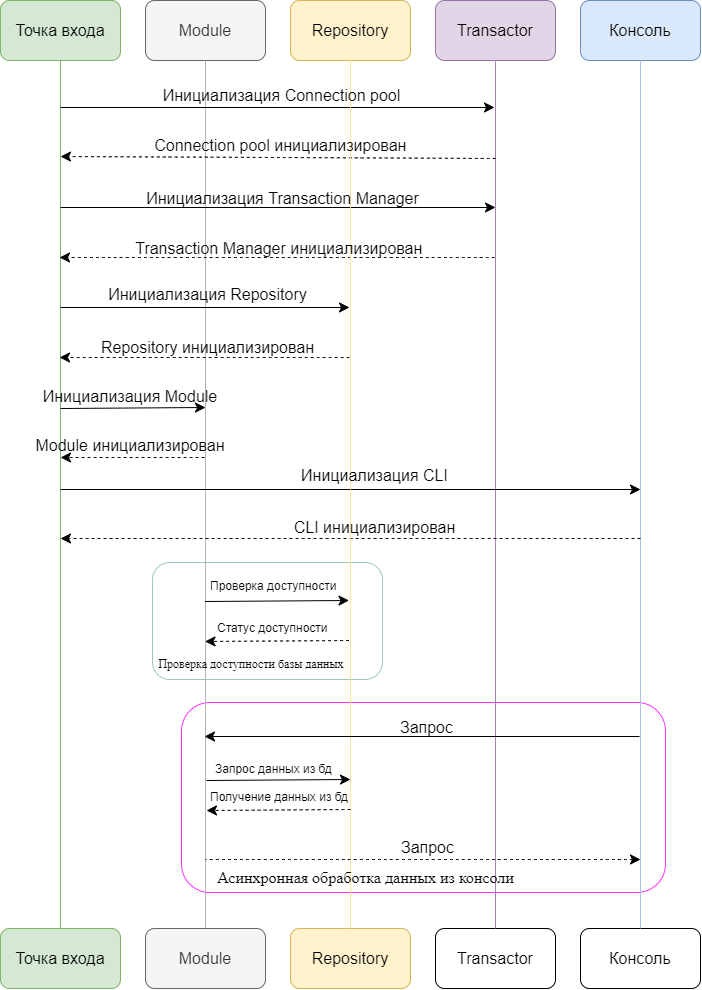

The diagram above was exported from draw.io. Its source (the exported page's mxGraphModel, read from the mxfile embedded in the PNG):
<mxGraphModel dx="2148" dy="1158" grid="0" gridSize="10" guides="1" tooltips="1" connect="1" arrows="1" fold="1" page="0" pageScale="1" pageWidth="827" pageHeight="1169" math="0" shadow="0">
  <root>
    <mxCell id="0" />
    <mxCell id="1" parent="0" />
    <mxCell id="POnb_OBfIfOluIn9fcvp-56" value="" style="rounded=1;whiteSpace=wrap;html=1;shadow=0;strokeColor=#9AC7BF;" vertex="1" parent="1">
      <mxGeometry x="-378" y="555" width="230" height="117" as="geometry" />
    </mxCell>
    <mxCell id="POnb_OBfIfOluIn9fcvp-68" value="" style="rounded=1;whiteSpace=wrap;html=1;shadow=0;strokeColor=#FF33FF;" vertex="1" parent="1">
      <mxGeometry x="-349" y="695" width="484" height="190" as="geometry" />
    </mxCell>
    <mxCell id="POnb_OBfIfOluIn9fcvp-14" style="edgeStyle=none;curved=1;rounded=0;orthogonalLoop=1;jettySize=auto;html=1;exitX=0.5;exitY=1;exitDx=0;exitDy=0;entryX=0.5;entryY=0;entryDx=0;entryDy=0;fontSize=12;startSize=8;endSize=8;endArrow=none;endFill=0;fillColor=#d5e8d4;strokeColor=#82b366;" edge="1" parent="1" source="POnb_OBfIfOluIn9fcvp-1" target="POnb_OBfIfOluIn9fcvp-9">
      <mxGeometry relative="1" as="geometry" />
    </mxCell>
    <mxCell id="POnb_OBfIfOluIn9fcvp-1" value="&lt;font style=&quot;font-size: 16px;&quot;&gt;Точка входа&lt;/font&gt;" style="rounded=1;whiteSpace=wrap;html=1;fillColor=#d5e8d4;strokeColor=#82b366;" vertex="1" parent="1">
      <mxGeometry x="-530" y="-7" width="120" height="60" as="geometry" />
    </mxCell>
    <mxCell id="POnb_OBfIfOluIn9fcvp-5" value="&lt;span style=&quot;font-size: 16px;&quot;&gt;Module&lt;/span&gt;" style="rounded=1;whiteSpace=wrap;html=1;fillColor=#f5f5f5;fontColor=#333333;strokeColor=#666666;" vertex="1" parent="1">
      <mxGeometry x="-385" y="-7" width="120" height="60" as="geometry" />
    </mxCell>
    <mxCell id="POnb_OBfIfOluIn9fcvp-6" value="&lt;font style=&quot;font-size: 16px;&quot;&gt;Repository&lt;/font&gt;" style="rounded=1;whiteSpace=wrap;html=1;fillColor=#fff2cc;strokeColor=#d6b656;" vertex="1" parent="1">
      <mxGeometry x="-240" y="-7" width="120" height="60" as="geometry" />
    </mxCell>
    <mxCell id="POnb_OBfIfOluIn9fcvp-7" value="&lt;font style=&quot;font-size: 16px;&quot;&gt;Transactor&lt;/font&gt;" style="rounded=1;whiteSpace=wrap;html=1;fillColor=#e1d5e7;strokeColor=#9673a6;" vertex="1" parent="1">
      <mxGeometry x="-95" y="-7" width="120" height="60" as="geometry" />
    </mxCell>
    <mxCell id="POnb_OBfIfOluIn9fcvp-8" value="&lt;span style=&quot;font-size: 16px;&quot;&gt;Консоль&lt;/span&gt;" style="rounded=1;whiteSpace=wrap;html=1;fillColor=#dae8fc;strokeColor=#6c8ebf;" vertex="1" parent="1">
      <mxGeometry x="50" y="-7" width="120" height="60" as="geometry" />
    </mxCell>
    <mxCell id="POnb_OBfIfOluIn9fcvp-9" value="&lt;font style=&quot;font-size: 16px;&quot;&gt;Точка входа&lt;/font&gt;" style="rounded=1;whiteSpace=wrap;html=1;fillColor=#d5e8d4;strokeColor=#82b366;" vertex="1" parent="1">
      <mxGeometry x="-530" y="921" width="120" height="60" as="geometry" />
    </mxCell>
    <mxCell id="POnb_OBfIfOluIn9fcvp-10" value="&lt;span style=&quot;font-size: 16px;&quot;&gt;Module&lt;/span&gt;" style="rounded=1;whiteSpace=wrap;html=1;fillColor=#f5f5f5;fontColor=#333333;strokeColor=#666666;" vertex="1" parent="1">
      <mxGeometry x="-385" y="921" width="120" height="60" as="geometry" />
    </mxCell>
    <mxCell id="POnb_OBfIfOluIn9fcvp-11" value="&lt;font style=&quot;font-size: 16px;&quot;&gt;Repository&lt;/font&gt;" style="rounded=1;whiteSpace=wrap;html=1;fillColor=#fff2cc;strokeColor=#d6b656;" vertex="1" parent="1">
      <mxGeometry x="-240" y="921" width="120" height="60" as="geometry" />
    </mxCell>
    <mxCell id="POnb_OBfIfOluIn9fcvp-12" value="&lt;font style=&quot;font-size: 16px;&quot;&gt;Transactor&lt;/font&gt;" style="rounded=1;whiteSpace=wrap;html=1;" vertex="1" parent="1">
      <mxGeometry x="-95" y="921" width="120" height="60" as="geometry" />
    </mxCell>
    <mxCell id="POnb_OBfIfOluIn9fcvp-13" value="&lt;span style=&quot;font-size: 16px;&quot;&gt;Консоль&lt;/span&gt;" style="rounded=1;whiteSpace=wrap;html=1;" vertex="1" parent="1">
      <mxGeometry x="50" y="921" width="120" height="60" as="geometry" />
    </mxCell>
    <mxCell id="POnb_OBfIfOluIn9fcvp-16" style="edgeStyle=none;curved=1;rounded=0;orthogonalLoop=1;jettySize=auto;html=1;exitX=0.5;exitY=1;exitDx=0;exitDy=0;fontSize=12;startSize=8;endSize=8;endArrow=none;endFill=0;fillColor=#f5f5f5;strokeColor=#B3B3B3;" edge="1" parent="1" source="POnb_OBfIfOluIn9fcvp-5" target="POnb_OBfIfOluIn9fcvp-10">
      <mxGeometry relative="1" as="geometry">
        <mxPoint x="-460" y="17" as="sourcePoint" />
        <mxPoint x="-460" y="1092" as="targetPoint" />
      </mxGeometry>
    </mxCell>
    <mxCell id="POnb_OBfIfOluIn9fcvp-18" style="edgeStyle=none;curved=1;rounded=0;orthogonalLoop=1;jettySize=auto;html=1;exitX=0.5;exitY=1;exitDx=0;exitDy=0;entryX=0.5;entryY=0;entryDx=0;entryDy=0;fontSize=12;startSize=8;endSize=8;endArrow=none;endFill=0;fillColor=#d5e8d4;strokeColor=#A680B8;" edge="1" parent="1" source="POnb_OBfIfOluIn9fcvp-7" target="POnb_OBfIfOluIn9fcvp-12">
      <mxGeometry relative="1" as="geometry">
        <mxPoint x="-440" y="37" as="sourcePoint" />
        <mxPoint x="-440" y="1112" as="targetPoint" />
      </mxGeometry>
    </mxCell>
    <mxCell id="POnb_OBfIfOluIn9fcvp-19" style="edgeStyle=none;curved=1;rounded=0;orthogonalLoop=1;jettySize=auto;html=1;exitX=0.5;exitY=1;exitDx=0;exitDy=0;entryX=0.5;entryY=0;entryDx=0;entryDy=0;fontSize=12;startSize=8;endSize=8;endArrow=none;endFill=0;strokeColor=#A9C4EB;" edge="1" parent="1" source="POnb_OBfIfOluIn9fcvp-8" target="POnb_OBfIfOluIn9fcvp-13">
      <mxGeometry relative="1" as="geometry">
        <mxPoint x="-430" y="47" as="sourcePoint" />
        <mxPoint x="-430" y="1122" as="targetPoint" />
      </mxGeometry>
    </mxCell>
    <mxCell id="POnb_OBfIfOluIn9fcvp-21" value="" style="endArrow=none;html=1;rounded=0;startSize=8;endSize=8;curved=1;movable=1;resizable=1;rotatable=1;deletable=1;editable=1;locked=0;connectable=1;endFill=0;startArrow=classic;startFill=1;" edge="1" parent="1">
      <mxGeometry width="50" height="50" relative="1" as="geometry">
        <mxPoint x="-36" y="100" as="sourcePoint" />
        <mxPoint x="-470" y="100" as="targetPoint" />
      </mxGeometry>
    </mxCell>
    <mxCell id="POnb_OBfIfOluIn9fcvp-23" value="" style="endArrow=classic;html=1;rounded=0;startSize=8;endSize=8;curved=1;movable=1;resizable=1;rotatable=1;deletable=1;editable=1;locked=0;connectable=1;endFill=1;startArrow=none;startFill=0;dashed=1;" edge="1" parent="1">
      <mxGeometry width="50" height="50" relative="1" as="geometry">
        <mxPoint x="-35" y="151" as="sourcePoint" />
        <mxPoint x="-470" y="149" as="targetPoint" />
      </mxGeometry>
    </mxCell>
    <mxCell id="POnb_OBfIfOluIn9fcvp-27" value="" style="endArrow=none;html=1;rounded=0;startSize=8;endSize=8;curved=1;movable=1;resizable=1;rotatable=1;deletable=1;editable=1;locked=0;connectable=1;endFill=0;startArrow=classic;startFill=1;" edge="1" parent="1">
      <mxGeometry width="50" height="50" relative="1" as="geometry">
        <mxPoint x="-35" y="200" as="sourcePoint" />
        <mxPoint x="-470" y="200" as="targetPoint" />
      </mxGeometry>
    </mxCell>
    <mxCell id="POnb_OBfIfOluIn9fcvp-31" value="" style="endArrow=classic;html=1;rounded=0;startSize=8;endSize=8;curved=1;movable=1;resizable=1;rotatable=1;deletable=1;editable=1;locked=0;connectable=1;endFill=1;startArrow=none;startFill=0;dashed=1;" edge="1" parent="1">
      <mxGeometry width="50" height="50" relative="1" as="geometry">
        <mxPoint x="-36" y="250" as="sourcePoint" />
        <mxPoint x="-471" y="250" as="targetPoint" />
      </mxGeometry>
    </mxCell>
    <mxCell id="POnb_OBfIfOluIn9fcvp-34" value="" style="endArrow=none;html=1;rounded=0;startSize=8;endSize=8;curved=1;movable=1;resizable=1;rotatable=1;deletable=1;editable=1;locked=0;connectable=1;endFill=0;startArrow=classic;startFill=1;" edge="1" parent="1">
      <mxGeometry width="50" height="50" relative="1" as="geometry">
        <mxPoint x="-181" y="300" as="sourcePoint" />
        <mxPoint x="-470" y="300" as="targetPoint" />
      </mxGeometry>
    </mxCell>
    <mxCell id="POnb_OBfIfOluIn9fcvp-35" value="Инициализация Repository" style="text;strokeColor=none;fillColor=none;html=1;align=center;verticalAlign=middle;whiteSpace=wrap;rounded=0;fontSize=16;" vertex="1" parent="1">
      <mxGeometry x="-465" y="279" width="285" height="15" as="geometry" />
    </mxCell>
    <mxCell id="POnb_OBfIfOluIn9fcvp-36" value="" style="endArrow=classic;html=1;rounded=0;startSize=8;endSize=8;curved=1;movable=1;resizable=1;rotatable=1;deletable=1;editable=1;locked=0;connectable=1;endFill=1;startArrow=none;startFill=0;dashed=1;strokeColor=default;" edge="1" parent="1">
      <mxGeometry width="50" height="50" relative="1" as="geometry">
        <mxPoint x="-181" y="350" as="sourcePoint" />
        <mxPoint x="-471" y="350" as="targetPoint" />
      </mxGeometry>
    </mxCell>
    <mxCell id="POnb_OBfIfOluIn9fcvp-37" value="Repository инициализирован" style="text;strokeColor=none;fillColor=none;html=1;align=center;verticalAlign=middle;whiteSpace=wrap;rounded=0;fontSize=16;" vertex="1" parent="1">
      <mxGeometry x="-465" y="332" width="285" height="15" as="geometry" />
    </mxCell>
    <mxCell id="POnb_OBfIfOluIn9fcvp-38" value="" style="endArrow=none;html=1;rounded=0;startSize=8;endSize=8;curved=1;movable=1;resizable=1;rotatable=1;deletable=1;editable=1;locked=0;connectable=1;endFill=0;startArrow=classic;startFill=1;" edge="1" parent="1">
      <mxGeometry width="50" height="50" relative="1" as="geometry">
        <mxPoint x="-325" y="400" as="sourcePoint" />
        <mxPoint x="-470" y="401" as="targetPoint" />
      </mxGeometry>
    </mxCell>
    <mxCell id="POnb_OBfIfOluIn9fcvp-40" value="Инициализация Module" style="text;strokeColor=none;fillColor=none;html=1;align=center;verticalAlign=middle;whiteSpace=wrap;rounded=0;fontSize=16;" vertex="1" parent="1">
      <mxGeometry x="-490" y="381" width="180" height="15" as="geometry" />
    </mxCell>
    <mxCell id="POnb_OBfIfOluIn9fcvp-41" value="" style="endArrow=classic;html=1;rounded=0;startSize=8;endSize=8;curved=1;movable=1;resizable=1;rotatable=1;deletable=1;editable=1;locked=0;connectable=1;endFill=1;startArrow=none;startFill=0;dashed=1;" edge="1" parent="1">
      <mxGeometry width="50" height="50" relative="1" as="geometry">
        <mxPoint x="-326" y="450" as="sourcePoint" />
        <mxPoint x="-470" y="450" as="targetPoint" />
      </mxGeometry>
    </mxCell>
    <mxCell id="POnb_OBfIfOluIn9fcvp-42" value="Module инициализирован" style="text;strokeColor=none;fillColor=none;html=1;align=center;verticalAlign=middle;whiteSpace=wrap;rounded=0;fontSize=16;" vertex="1" parent="1">
      <mxGeometry x="-515" y="430" width="230" height="15" as="geometry" />
    </mxCell>
    <mxCell id="POnb_OBfIfOluIn9fcvp-43" value="" style="endArrow=none;html=1;rounded=0;startSize=8;endSize=8;curved=1;movable=1;resizable=1;rotatable=1;deletable=1;editable=1;locked=0;connectable=1;endFill=0;startArrow=classic;startFill=1;" edge="1" parent="1">
      <mxGeometry width="50" height="50" relative="1" as="geometry">
        <mxPoint x="110" y="482" as="sourcePoint" />
        <mxPoint x="-470" y="482" as="targetPoint" />
      </mxGeometry>
    </mxCell>
    <mxCell id="POnb_OBfIfOluIn9fcvp-48" value="" style="endArrow=classic;html=1;rounded=0;startSize=8;endSize=8;curved=1;movable=1;resizable=1;rotatable=1;deletable=1;editable=1;locked=0;connectable=1;endFill=1;startArrow=none;startFill=0;dashed=1;" edge="1" parent="1">
      <mxGeometry width="50" height="50" relative="1" as="geometry">
        <mxPoint x="110" y="531" as="sourcePoint" />
        <mxPoint x="-470" y="531" as="targetPoint" />
      </mxGeometry>
    </mxCell>
    <mxCell id="POnb_OBfIfOluIn9fcvp-50" value="" style="endArrow=none;html=1;rounded=0;startSize=8;endSize=8;curved=1;movable=1;resizable=1;rotatable=1;deletable=1;editable=1;locked=0;connectable=1;endFill=0;startArrow=classic;startFill=1;" edge="1" parent="1">
      <mxGeometry width="50" height="50" relative="1" as="geometry">
        <mxPoint x="-181.5" y="593" as="sourcePoint" />
        <mxPoint x="-325.5" y="594" as="targetPoint" />
      </mxGeometry>
    </mxCell>
    <mxCell id="POnb_OBfIfOluIn9fcvp-53" value="Проверка доступности " style="text;whiteSpace=wrap;" vertex="1" parent="1">
      <mxGeometry x="-322.5" y="565" width="135.5" height="22" as="geometry" />
    </mxCell>
    <mxCell id="POnb_OBfIfOluIn9fcvp-54" value="" style="endArrow=classic;html=1;rounded=0;startSize=8;endSize=8;curved=1;movable=1;resizable=1;rotatable=1;deletable=1;editable=1;locked=0;connectable=1;endFill=1;startArrow=none;startFill=0;dashed=1;" edge="1" parent="1">
      <mxGeometry width="50" height="50" relative="1" as="geometry">
        <mxPoint x="-181.5" y="633" as="sourcePoint" />
        <mxPoint x="-325.5" y="634" as="targetPoint" />
      </mxGeometry>
    </mxCell>
    <mxCell id="POnb_OBfIfOluIn9fcvp-55" value="Статус доступности" style="text;whiteSpace=wrap;" vertex="1" parent="1">
      <mxGeometry x="-315" y="607" width="120.5" height="22" as="geometry" />
    </mxCell>
    <mxCell id="POnb_OBfIfOluIn9fcvp-64" value="Запрос" style="text;strokeColor=none;fillColor=none;html=1;align=center;verticalAlign=middle;whiteSpace=wrap;rounded=0;fontSize=16;" vertex="1" parent="1">
      <mxGeometry x="-246" y="712" width="285" height="15" as="geometry" />
    </mxCell>
    <mxCell id="POnb_OBfIfOluIn9fcvp-67" value="&lt;span style=&quot;font-size: 12px; text-align: left;&quot;&gt;&lt;font face=&quot;Times New Roman&quot;&gt;Проверка доступности базы данных&lt;/font&gt;&lt;/span&gt;" style="text;strokeColor=none;fillColor=none;html=1;align=center;verticalAlign=middle;whiteSpace=wrap;rounded=0;fontSize=16;" vertex="1" parent="1">
      <mxGeometry x="-402.5" y="640" width="246" height="30" as="geometry" />
    </mxCell>
    <mxCell id="POnb_OBfIfOluIn9fcvp-17" style="edgeStyle=none;curved=1;rounded=0;orthogonalLoop=1;jettySize=auto;html=1;exitX=0.5;exitY=1;exitDx=0;exitDy=0;entryX=0.5;entryY=0;entryDx=0;entryDy=0;fontSize=12;startSize=8;endSize=8;endArrow=none;endFill=0;fillColor=#d5e8d4;strokeColor=#FFE599;" edge="1" parent="1" source="POnb_OBfIfOluIn9fcvp-6" target="POnb_OBfIfOluIn9fcvp-11">
      <mxGeometry relative="1" as="geometry">
        <mxPoint x="-152.74999999999977" y="139" as="sourcePoint" />
        <mxPoint x="-152.74999999999977" y="1214" as="targetPoint" />
      </mxGeometry>
    </mxCell>
    <mxCell id="POnb_OBfIfOluIn9fcvp-70" value="" style="endArrow=none;html=1;rounded=0;startSize=8;endSize=8;curved=1;movable=1;resizable=1;rotatable=1;deletable=1;editable=1;locked=0;connectable=1;endFill=0;startArrow=classic;startFill=1;" edge="1" parent="1">
      <mxGeometry width="50" height="50" relative="1" as="geometry">
        <mxPoint x="-180" y="772" as="sourcePoint" />
        <mxPoint x="-324" y="773" as="targetPoint" />
      </mxGeometry>
    </mxCell>
    <mxCell id="POnb_OBfIfOluIn9fcvp-72" value="Запрос данных из бд" style="text;whiteSpace=wrap;" vertex="1" parent="1">
      <mxGeometry x="-317" y="748" width="130" height="22" as="geometry" />
    </mxCell>
    <mxCell id="POnb_OBfIfOluIn9fcvp-73" value="" style="endArrow=classic;html=1;rounded=0;startSize=8;endSize=8;curved=1;movable=1;resizable=1;rotatable=1;deletable=1;editable=1;locked=0;connectable=1;endFill=1;startArrow=none;startFill=0;dashed=1;" edge="1" parent="1">
      <mxGeometry width="50" height="50" relative="1" as="geometry">
        <mxPoint x="-180" y="802" as="sourcePoint" />
        <mxPoint x="-324" y="803" as="targetPoint" />
      </mxGeometry>
    </mxCell>
    <mxCell id="POnb_OBfIfOluIn9fcvp-74" value="Получение данных из бд" style="text;whiteSpace=wrap;" vertex="1" parent="1">
      <mxGeometry x="-321.5" y="776" width="141.5" height="22" as="geometry" />
    </mxCell>
    <mxCell id="POnb_OBfIfOluIn9fcvp-75" value="" style="endArrow=none;html=1;rounded=0;startSize=8;endSize=8;curved=1;movable=1;resizable=1;rotatable=1;deletable=1;editable=1;locked=0;connectable=1;endFill=0;startArrow=classic;startFill=1;dashed=1;" edge="1" parent="1">
      <mxGeometry width="50" height="50" relative="1" as="geometry">
        <mxPoint x="110" y="852" as="sourcePoint" />
        <mxPoint x="-325" y="852" as="targetPoint" />
      </mxGeometry>
    </mxCell>
    <mxCell id="POnb_OBfIfOluIn9fcvp-76" value="Запрос" style="text;strokeColor=none;fillColor=none;html=1;align=center;verticalAlign=middle;whiteSpace=wrap;rounded=0;fontSize=16;" vertex="1" parent="1">
      <mxGeometry x="-245" y="832" width="285" height="15" as="geometry" />
    </mxCell>
    <mxCell id="POnb_OBfIfOluIn9fcvp-77" value="&lt;font&gt;Асинхронная обработка данных из консоли&lt;/font&gt;" style="text;strokeColor=none;fillColor=none;html=1;align=center;verticalAlign=middle;whiteSpace=wrap;rounded=0;fontSize=16;fontFamily=Times New Roman;" vertex="1" parent="1">
      <mxGeometry x="-326" y="855" width="323" height="30" as="geometry" />
    </mxCell>
    <mxCell id="POnb_OBfIfOluIn9fcvp-44" value="Инициализация CLI" style="text;strokeColor=none;fillColor=none;html=1;align=center;verticalAlign=middle;whiteSpace=wrap;rounded=0;fontSize=16;" vertex="1" parent="1">
      <mxGeometry x="-298" y="460" width="285" height="15" as="geometry" />
    </mxCell>
    <mxCell id="POnb_OBfIfOluIn9fcvp-49" value="CLI инициализирован" style="text;strokeColor=none;fillColor=none;html=1;align=center;verticalAlign=middle;whiteSpace=wrap;rounded=0;fontSize=16;" vertex="1" parent="1">
      <mxGeometry x="-298" y="512" width="285" height="15" as="geometry" />
    </mxCell>
    <mxCell id="POnb_OBfIfOluIn9fcvp-63" value="" style="endArrow=classic;html=1;rounded=0;startSize=8;endSize=8;curved=1;movable=1;resizable=1;rotatable=1;deletable=1;editable=1;locked=0;connectable=1;endFill=1;startArrow=none;startFill=0;" edge="1" parent="1">
      <mxGeometry width="50" height="50" relative="1" as="geometry">
        <mxPoint x="109" y="729" as="sourcePoint" />
        <mxPoint x="-326" y="729" as="targetPoint" />
      </mxGeometry>
    </mxCell>
    <mxCell id="POnb_OBfIfOluIn9fcvp-32" value="Transaction Manager&amp;nbsp;инициализирован&amp;nbsp;" style="text;strokeColor=none;fillColor=none;html=1;align=center;verticalAlign=middle;whiteSpace=wrap;rounded=0;fontSize=16;" vertex="1" parent="1">
      <mxGeometry x="-402.5" y="233" width="308" height="15" as="geometry" />
    </mxCell>
    <mxCell id="POnb_OBfIfOluIn9fcvp-28" value="Инициализация Transaction Manager" style="text;strokeColor=none;fillColor=none;html=1;align=center;verticalAlign=middle;whiteSpace=wrap;rounded=0;fontSize=16;" vertex="1" parent="1">
      <mxGeometry x="-390" y="183" width="285" height="15" as="geometry" />
    </mxCell>
    <mxCell id="POnb_OBfIfOluIn9fcvp-24" value="Connection pool инициализирован&amp;nbsp;" style="text;strokeColor=none;fillColor=none;html=1;align=center;verticalAlign=middle;whiteSpace=wrap;rounded=0;fontSize=16;" vertex="1" parent="1">
      <mxGeometry x="-390" y="130" width="285" height="15" as="geometry" />
    </mxCell>
    <mxCell id="POnb_OBfIfOluIn9fcvp-22" value="Инициализация Connection pool" style="text;strokeColor=none;fillColor=none;html=1;align=center;verticalAlign=middle;whiteSpace=wrap;rounded=0;fontSize=16;" vertex="1" parent="1">
      <mxGeometry x="-391" y="80" width="285" height="15" as="geometry" />
    </mxCell>
  </root>
</mxGraphModel>